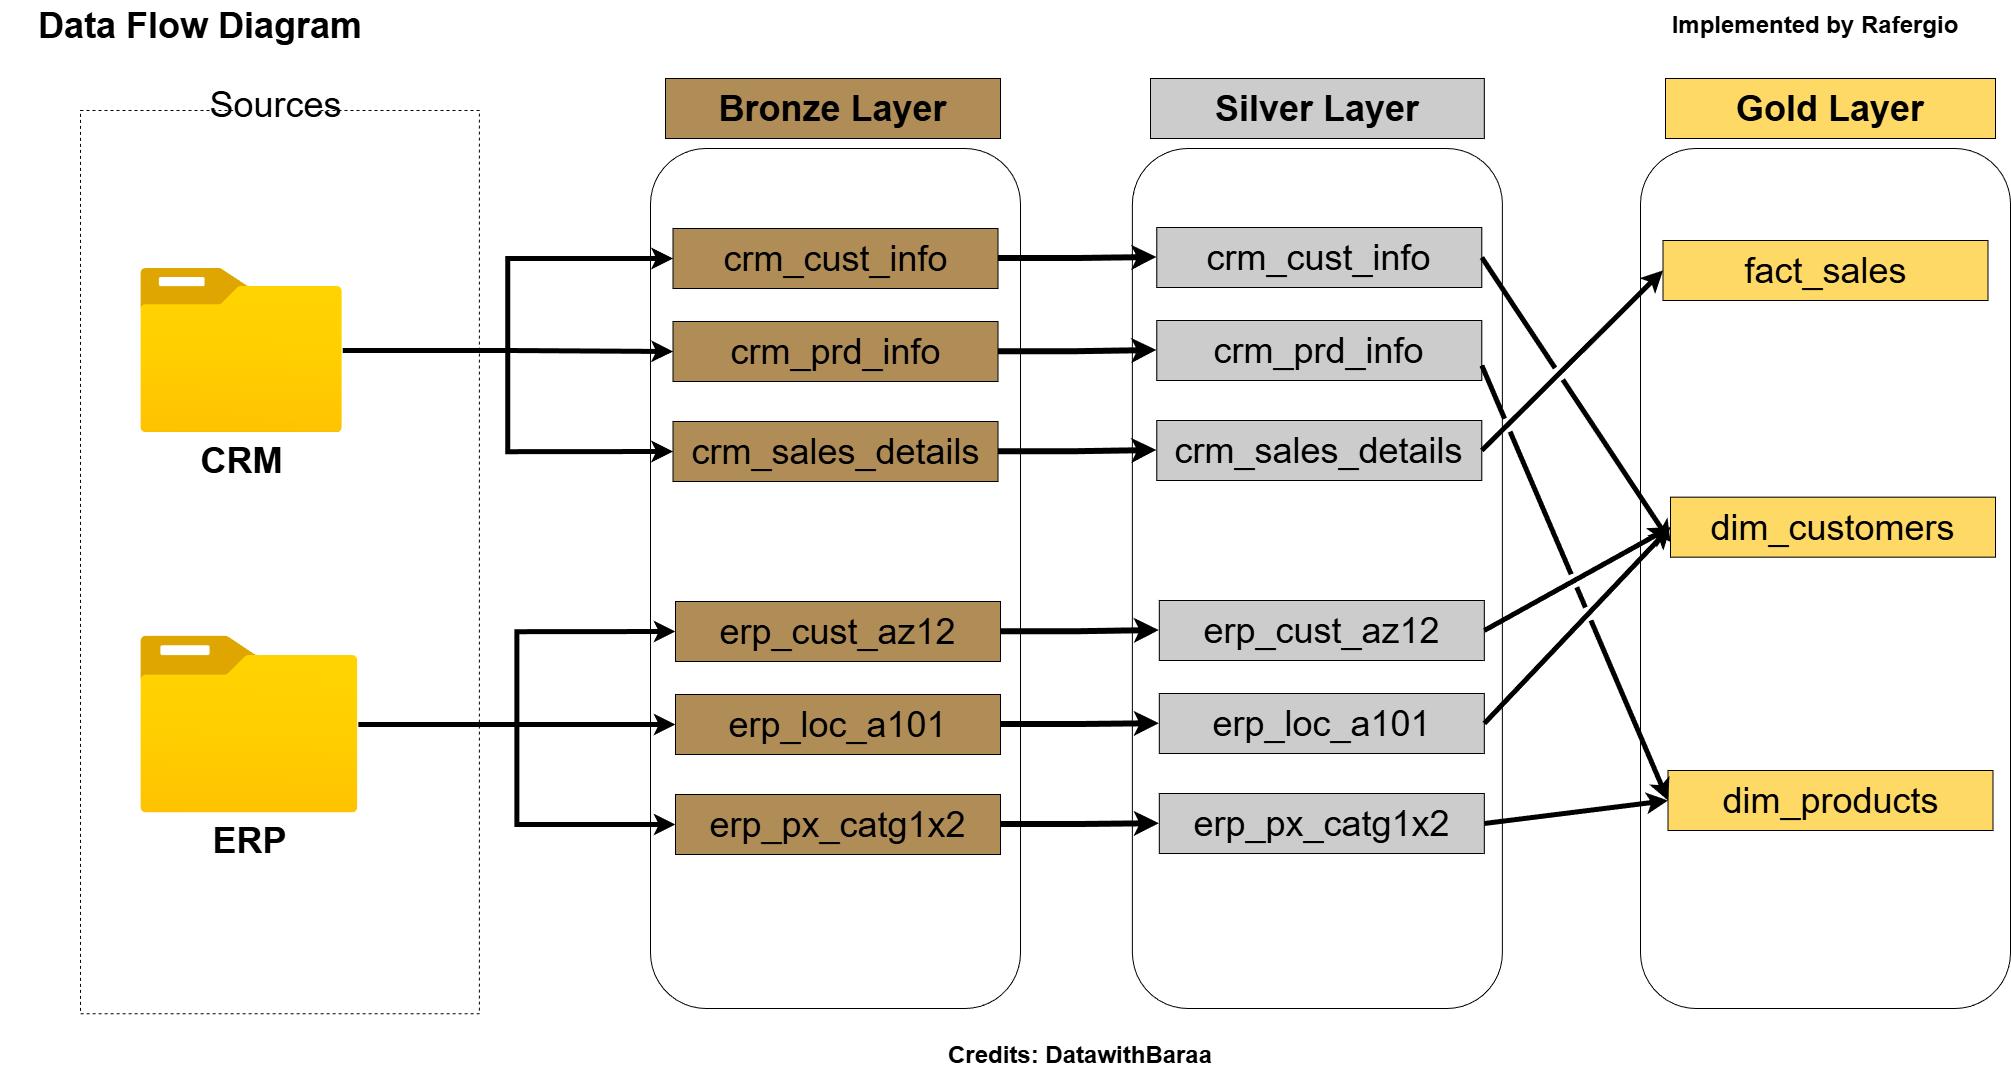

The diagram above was exported from draw.io. Its source (the exported page's mxGraphModel, read from the mxfile embedded in the PNG):
<mxGraphModel dx="2950" dy="3544" grid="1" gridSize="10" guides="1" tooltips="1" connect="1" arrows="1" fold="1" page="1" pageScale="1" pageWidth="850" pageHeight="1100" math="0" shadow="0">
  <root>
    <mxCell id="0" />
    <mxCell id="1" parent="0" />
    <mxCell id="fC2iTkdZeTbijZrLRoN_-4" parent="1" style="rounded=1;whiteSpace=wrap;html=1;fillColor=none;" value="" vertex="1">
      <mxGeometry height="860" width="370" x="640" y="-942" as="geometry" />
    </mxCell>
    <mxCell id="IjE5OCq_sqI8NLVp17_d-12" parent="1" style="rounded=0;whiteSpace=wrap;html=1;fontSize=20;fillColor=light-dark(#B08D57,#FFD966);fontColor=light-dark(#000000,#FFFFFF);fontStyle=1" value="&lt;font style=&quot;font-size: 36px;&quot;&gt;Bronze Layer&lt;/font&gt;" vertex="1">
      <mxGeometry height="60" width="335" x="655" y="-1012" as="geometry" />
    </mxCell>
    <mxCell id="IjE5OCq_sqI8NLVp17_d-18" parent="1" style="rounded=0;whiteSpace=wrap;html=1;fontSize=20;fillColor=light-dark(#CCCCCC,#CCCCCC);fontColor=light-dark(#000000,#FFFFFF);fontStyle=1" value="&lt;span&gt;&lt;font style=&quot;font-size: 36px;&quot;&gt;Silver Layer&lt;/font&gt;&lt;/span&gt;" vertex="1">
      <mxGeometry height="60" width="333.81" x="1140" y="-1012" as="geometry" />
    </mxCell>
    <mxCell id="IjE5OCq_sqI8NLVp17_d-20" parent="1" style="rounded=0;whiteSpace=wrap;html=1;fontSize=20;fillColor=light-dark(#FFD966,#FFD966);fontColor=light-dark(#000000,#FFFFFF);fontStyle=1" value="&lt;span&gt;&lt;font style=&quot;font-size: 36px;&quot;&gt;Gold Layer&lt;/font&gt;&lt;/span&gt;" vertex="1">
      <mxGeometry height="60" width="330" x="1655" y="-1012" as="geometry" />
    </mxCell>
    <mxCell id="IjE5OCq_sqI8NLVp17_d-75" connectable="0" parent="1" style="group" value="" vertex="1">
      <mxGeometry height="953.3" width="398.91" x="-10" y="-1040" as="geometry" />
    </mxCell>
    <mxCell id="IjE5OCq_sqI8NLVp17_d-1" parent="IjE5OCq_sqI8NLVp17_d-75" style="rounded=0;whiteSpace=wrap;html=1;fillColor=none;dashed=1;" value="" vertex="1">
      <mxGeometry height="903.3" width="398.91" x="80" y="60" as="geometry" />
    </mxCell>
    <mxCell id="IjE5OCq_sqI8NLVp17_d-2" parent="IjE5OCq_sqI8NLVp17_d-75" style="rounded=0;whiteSpace=wrap;html=1;strokeColor=none;" value="&lt;font style=&quot;font-size: 36px;&quot;&gt;Sources&lt;/font&gt;" vertex="1">
      <mxGeometry height="31.31868131868132" width="85.48071428571428" x="232.71545885714295" y="38" as="geometry" />
    </mxCell>
    <mxCell id="IjE5OCq_sqI8NLVp17_d-21" parent="IjE5OCq_sqI8NLVp17_d-75" style="image;aspect=fixed;html=1;points=[];align=center;fontSize=12;image=img/lib/azure2/general/Folder_Blank.svg;" value="&lt;b&gt;&lt;font style=&quot;font-size: 36px;&quot;&gt;CRM&lt;/font&gt;&lt;/b&gt;" vertex="1">
      <mxGeometry height="164.1076961736151" width="202.20412564248994" x="140" y="218" as="geometry" />
    </mxCell>
    <mxCell id="IjE5OCq_sqI8NLVp17_d-31" parent="IjE5OCq_sqI8NLVp17_d-75" style="image;aspect=fixed;html=1;points=[];align=center;fontSize=12;image=img/lib/azure2/general/Folder_Blank.svg;" value="&lt;b&gt;&lt;font style=&quot;font-size: 36px;&quot;&gt;ERP&lt;/font&gt;&lt;/b&gt;" vertex="1">
      <mxGeometry height="176.81439072445843" width="217.8674774435736" x="140" y="585.59" as="geometry" />
    </mxCell>
    <mxCell id="fC2iTkdZeTbijZrLRoN_-1" parent="1" style="text;html=1;whiteSpace=wrap;strokeColor=none;fillColor=none;align=center;verticalAlign=middle;rounded=0;" value="&lt;font style=&quot;font-size: 36px;&quot;&gt;&lt;b&gt;Data Flow Diagram&lt;/b&gt;&lt;/font&gt;" vertex="1">
      <mxGeometry height="50" width="380" y="-1090" as="geometry" />
    </mxCell>
    <mxCell id="1oFBn1_CMmUUk1C_o5iO-13" edge="1" parent="1" source="fC2iTkdZeTbijZrLRoN_-3" style="edgeStyle=orthogonalEdgeStyle;rounded=0;orthogonalLoop=1;jettySize=auto;html=1;entryX=0;entryY=0.5;entryDx=0;entryDy=0;strokeWidth=6;" target="1oFBn1_CMmUUk1C_o5iO-1">
      <mxGeometry relative="1" as="geometry" />
    </mxCell>
    <mxCell id="fC2iTkdZeTbijZrLRoN_-3" parent="1" style="rounded=0;whiteSpace=wrap;html=1;fontSize=20;fillColor=light-dark(#B08D57,#FFD966);fontColor=light-dark(#000000,#FFFFFF);fontStyle=0" value="&lt;font style=&quot;font-size: 36px;&quot;&gt;crm_cust_info&lt;/font&gt;" vertex="1">
      <mxGeometry height="60" width="325" x="662.5" y="-862" as="geometry" />
    </mxCell>
    <mxCell id="1oFBn1_CMmUUk1C_o5iO-14" edge="1" parent="1" source="fC2iTkdZeTbijZrLRoN_-8" style="edgeStyle=orthogonalEdgeStyle;rounded=0;orthogonalLoop=1;jettySize=auto;html=1;entryX=0;entryY=0.5;entryDx=0;entryDy=0;strokeWidth=6;" target="1oFBn1_CMmUUk1C_o5iO-2">
      <mxGeometry relative="1" as="geometry" />
    </mxCell>
    <mxCell id="fC2iTkdZeTbijZrLRoN_-8" parent="1" style="rounded=0;whiteSpace=wrap;html=1;fontSize=20;fillColor=light-dark(#B08D57,#FFD966);fontColor=light-dark(#000000,#FFFFFF);fontStyle=0" value="&lt;font style=&quot;font-size: 36px;&quot;&gt;crm_prd_info&lt;/font&gt;" vertex="1">
      <mxGeometry height="60" width="325" x="662.5" y="-769" as="geometry" />
    </mxCell>
    <mxCell id="1oFBn1_CMmUUk1C_o5iO-15" edge="1" parent="1" source="fC2iTkdZeTbijZrLRoN_-9" style="edgeStyle=orthogonalEdgeStyle;rounded=0;orthogonalLoop=1;jettySize=auto;html=1;strokeWidth=6;" target="1oFBn1_CMmUUk1C_o5iO-3">
      <mxGeometry relative="1" as="geometry" />
    </mxCell>
    <mxCell id="fC2iTkdZeTbijZrLRoN_-9" parent="1" style="rounded=0;whiteSpace=wrap;html=1;fontSize=20;fillColor=light-dark(#B08D57,#FFD966);fontColor=light-dark(#000000,#FFFFFF);fontStyle=0" value="&lt;font style=&quot;font-size: 36px;&quot;&gt;crm_sales_details&lt;/font&gt;" vertex="1">
      <mxGeometry height="60" width="325" x="662.5" y="-669" as="geometry" />
    </mxCell>
    <mxCell id="fC2iTkdZeTbijZrLRoN_-10" parent="1" style="rounded=1;whiteSpace=wrap;html=1;fillColor=none;" value="" vertex="1">
      <mxGeometry height="860" width="370" x="1121.91" y="-942" as="geometry" />
    </mxCell>
    <mxCell id="fC2iTkdZeTbijZrLRoN_-11" parent="1" style="rounded=1;whiteSpace=wrap;html=1;fillColor=none;" value="" vertex="1">
      <mxGeometry height="860" width="370" x="1630" y="-942" as="geometry" />
    </mxCell>
    <mxCell id="fC2iTkdZeTbijZrLRoN_-12" edge="1" parent="1" source="IjE5OCq_sqI8NLVp17_d-21" style="edgeStyle=orthogonalEdgeStyle;rounded=0;orthogonalLoop=1;jettySize=auto;html=1;entryX=0;entryY=0.5;entryDx=0;entryDy=0;strokeWidth=5;" target="fC2iTkdZeTbijZrLRoN_-8">
      <mxGeometry relative="1" as="geometry" />
    </mxCell>
    <mxCell id="fC2iTkdZeTbijZrLRoN_-13" edge="1" parent="1" source="IjE5OCq_sqI8NLVp17_d-21" style="edgeStyle=orthogonalEdgeStyle;rounded=0;orthogonalLoop=1;jettySize=auto;html=1;entryX=0;entryY=0.5;entryDx=0;entryDy=0;strokeWidth=5;" target="fC2iTkdZeTbijZrLRoN_-9">
      <mxGeometry relative="1" as="geometry" />
    </mxCell>
    <mxCell id="fC2iTkdZeTbijZrLRoN_-14" edge="1" parent="1" source="IjE5OCq_sqI8NLVp17_d-21" style="edgeStyle=orthogonalEdgeStyle;rounded=0;orthogonalLoop=1;jettySize=auto;html=1;entryX=0;entryY=0.5;entryDx=0;entryDy=0;strokeWidth=5;" target="fC2iTkdZeTbijZrLRoN_-3">
      <mxGeometry relative="1" as="geometry" />
    </mxCell>
    <mxCell id="1oFBn1_CMmUUk1C_o5iO-16" edge="1" parent="1" source="fC2iTkdZeTbijZrLRoN_-15" style="edgeStyle=orthogonalEdgeStyle;rounded=0;orthogonalLoop=1;jettySize=auto;html=1;strokeWidth=6;" target="1oFBn1_CMmUUk1C_o5iO-4">
      <mxGeometry relative="1" as="geometry" />
    </mxCell>
    <mxCell id="fC2iTkdZeTbijZrLRoN_-15" parent="1" style="rounded=0;whiteSpace=wrap;html=1;fontSize=20;fillColor=light-dark(#B08D57,#FFD966);fontColor=light-dark(#000000,#FFFFFF);fontStyle=0" value="&lt;font style=&quot;font-size: 36px;&quot;&gt;erp_cust_az12&lt;/font&gt;" vertex="1">
      <mxGeometry height="60" width="325" x="665" y="-489" as="geometry" />
    </mxCell>
    <mxCell id="1oFBn1_CMmUUk1C_o5iO-17" edge="1" parent="1" source="fC2iTkdZeTbijZrLRoN_-16" style="edgeStyle=orthogonalEdgeStyle;rounded=0;orthogonalLoop=1;jettySize=auto;html=1;strokeWidth=6;" target="1oFBn1_CMmUUk1C_o5iO-5">
      <mxGeometry relative="1" as="geometry" />
    </mxCell>
    <mxCell id="fC2iTkdZeTbijZrLRoN_-16" parent="1" style="rounded=0;whiteSpace=wrap;html=1;fontSize=20;fillColor=light-dark(#B08D57,#FFD966);fontColor=light-dark(#000000,#FFFFFF);fontStyle=0" value="&lt;font style=&quot;font-size: 36px;&quot;&gt;erp_loc_a101&lt;/font&gt;" vertex="1">
      <mxGeometry height="60" width="325" x="665" y="-396" as="geometry" />
    </mxCell>
    <mxCell id="1oFBn1_CMmUUk1C_o5iO-18" edge="1" parent="1" source="fC2iTkdZeTbijZrLRoN_-17" style="edgeStyle=orthogonalEdgeStyle;rounded=0;orthogonalLoop=1;jettySize=auto;html=1;strokeWidth=6;" target="1oFBn1_CMmUUk1C_o5iO-6">
      <mxGeometry relative="1" as="geometry" />
    </mxCell>
    <mxCell id="fC2iTkdZeTbijZrLRoN_-17" parent="1" style="rounded=0;whiteSpace=wrap;html=1;fontSize=20;fillColor=light-dark(#B08D57,#FFD966);fontColor=light-dark(#000000,#FFFFFF);fontStyle=0" value="&lt;font style=&quot;font-size: 36px;&quot;&gt;erp_px_catg1x2&lt;/font&gt;" vertex="1">
      <mxGeometry height="60" width="325" x="665" y="-296" as="geometry" />
    </mxCell>
    <mxCell id="fC2iTkdZeTbijZrLRoN_-18" edge="1" parent="1" source="IjE5OCq_sqI8NLVp17_d-31" style="edgeStyle=orthogonalEdgeStyle;rounded=0;orthogonalLoop=1;jettySize=auto;html=1;strokeWidth=5;" target="fC2iTkdZeTbijZrLRoN_-17">
      <mxGeometry relative="1" as="geometry" />
    </mxCell>
    <mxCell id="fC2iTkdZeTbijZrLRoN_-19" edge="1" parent="1" source="IjE5OCq_sqI8NLVp17_d-31" style="edgeStyle=orthogonalEdgeStyle;rounded=0;orthogonalLoop=1;jettySize=auto;html=1;strokeWidth=5;entryX=0;entryY=0.5;entryDx=0;entryDy=0;" target="fC2iTkdZeTbijZrLRoN_-16">
      <mxGeometry relative="1" as="geometry">
        <mxPoint x="600" y="-399" as="targetPoint" />
      </mxGeometry>
    </mxCell>
    <mxCell id="fC2iTkdZeTbijZrLRoN_-20" edge="1" parent="1" source="IjE5OCq_sqI8NLVp17_d-31" style="edgeStyle=orthogonalEdgeStyle;rounded=0;orthogonalLoop=1;jettySize=auto;html=1;entryX=0;entryY=0.5;entryDx=0;entryDy=0;strokeWidth=5;" target="fC2iTkdZeTbijZrLRoN_-15">
      <mxGeometry relative="1" as="geometry" />
    </mxCell>
    <mxCell id="1oFBn1_CMmUUk1C_o5iO-1" parent="1" style="rounded=0;whiteSpace=wrap;html=1;fontSize=20;fillColor=light-dark(#CCCCCC,#CCCCCC);fontColor=light-dark(#000000,#FFFFFF);fontStyle=0" value="&lt;font style=&quot;font-size: 36px;&quot;&gt;crm_cust_info&lt;/font&gt;" vertex="1">
      <mxGeometry height="60" width="325" x="1146.31" y="-863" as="geometry" />
    </mxCell>
    <mxCell id="1oFBn1_CMmUUk1C_o5iO-2" parent="1" style="rounded=0;whiteSpace=wrap;html=1;fontSize=20;fillColor=light-dark(#CCCCCC,#CCCCCC);fontColor=light-dark(#000000,#FFFFFF);fontStyle=0" value="&lt;font style=&quot;font-size: 36px;&quot;&gt;crm_prd_info&lt;/font&gt;" vertex="1">
      <mxGeometry height="60" width="325" x="1146.31" y="-770" as="geometry" />
    </mxCell>
    <mxCell id="1oFBn1_CMmUUk1C_o5iO-3" parent="1" style="rounded=0;whiteSpace=wrap;html=1;fontSize=20;fillColor=light-dark(#CCCCCC,#CCCCCC);fontColor=light-dark(#000000,#FFFFFF);fontStyle=0" value="&lt;font style=&quot;font-size: 36px;&quot;&gt;crm_sales_details&lt;/font&gt;" vertex="1">
      <mxGeometry height="60" width="325" x="1146.31" y="-670" as="geometry" />
    </mxCell>
    <mxCell id="1oFBn1_CMmUUk1C_o5iO-4" parent="1" style="rounded=0;whiteSpace=wrap;html=1;fontSize=20;fillColor=light-dark(#CCCCCC,#CCCCCC);fontColor=light-dark(#000000,#FFFFFF);fontStyle=0" value="&lt;font style=&quot;font-size: 36px;&quot;&gt;erp_cust_az12&lt;/font&gt;" vertex="1">
      <mxGeometry height="60" width="325" x="1148.81" y="-490" as="geometry" />
    </mxCell>
    <mxCell id="1oFBn1_CMmUUk1C_o5iO-5" parent="1" style="rounded=0;whiteSpace=wrap;html=1;fontSize=20;fillColor=light-dark(#CCCCCC,#CCCCCC);fontColor=light-dark(#000000,#FFFFFF);fontStyle=0" value="&lt;font style=&quot;font-size: 36px;&quot;&gt;erp_loc_a101&lt;/font&gt;" vertex="1">
      <mxGeometry height="60" width="325" x="1148.81" y="-397" as="geometry" />
    </mxCell>
    <mxCell id="1oFBn1_CMmUUk1C_o5iO-6" parent="1" style="rounded=0;whiteSpace=wrap;html=1;fontSize=20;fillColor=light-dark(#CCCCCC,#CCCCCC);fontColor=light-dark(#000000,#FFFFFF);fontStyle=0" value="&lt;font style=&quot;font-size: 36px;&quot;&gt;erp_px_catg1x2&lt;/font&gt;" vertex="1">
      <mxGeometry height="60" width="325" x="1148.81" y="-297" as="geometry" />
    </mxCell>
    <mxCell id="1oFBn1_CMmUUk1C_o5iO-7" parent="1" style="rounded=0;whiteSpace=wrap;html=1;fontSize=20;fillColor=light-dark(#FFD966,#FFD966);fontColor=light-dark(#000000,#FFFFFF);fontStyle=0" value="&lt;span style=&quot;font-size: 36px;&quot;&gt;fact_sales&lt;/span&gt;" vertex="1">
      <mxGeometry height="60" width="325" x="1652.5" y="-850" as="geometry" />
    </mxCell>
    <mxCell id="1oFBn1_CMmUUk1C_o5iO-8" parent="1" style="rounded=0;whiteSpace=wrap;html=1;fontSize=20;fillColor=light-dark(#FFD966,#FFD966);fontColor=light-dark(#000000,#FFFFFF);fontStyle=0" value="&lt;font style=&quot;font-size: 36px;&quot;&gt;dim_customers&lt;/font&gt;" vertex="1">
      <mxGeometry height="60" width="325" x="1660" y="-593.35" as="geometry" />
    </mxCell>
    <mxCell id="1oFBn1_CMmUUk1C_o5iO-9" parent="1" style="rounded=0;whiteSpace=wrap;html=1;fontSize=20;fillColor=light-dark(#FFD966,#FFD966);fontColor=light-dark(#000000,#FFFFFF);fontStyle=0" value="&lt;font style=&quot;font-size: 36px;&quot;&gt;dim_products&lt;/font&gt;" vertex="1">
      <mxGeometry height="60" width="325" x="1657.5" y="-320" as="geometry" />
    </mxCell>
    <mxCell id="1oFBn1_CMmUUk1C_o5iO-28" edge="1" parent="1" source="1oFBn1_CMmUUk1C_o5iO-6" style="endArrow=classic;html=1;rounded=0;strokeWidth=5;exitX=1;exitY=0.5;exitDx=0;exitDy=0;entryX=0;entryY=0.5;entryDx=0;entryDy=0;jumpStyle=gap;" target="1oFBn1_CMmUUk1C_o5iO-9" value="">
      <mxGeometry height="50" relative="1" width="50" as="geometry">
        <mxPoint x="1550" y="-260" as="sourcePoint" />
        <mxPoint x="1600" y="-310" as="targetPoint" />
      </mxGeometry>
    </mxCell>
    <mxCell id="1oFBn1_CMmUUk1C_o5iO-30" edge="1" parent="1" source="1oFBn1_CMmUUk1C_o5iO-5" style="endArrow=classic;html=1;rounded=0;strokeWidth=5;exitX=1;exitY=0.5;exitDx=0;exitDy=0;entryX=0;entryY=0.5;entryDx=0;entryDy=0;jumpStyle=gap;" target="1oFBn1_CMmUUk1C_o5iO-8" value="">
      <mxGeometry height="50" relative="1" width="50" as="geometry">
        <mxPoint x="1550" y="-632" as="sourcePoint" />
        <mxPoint x="1734" y="-670" as="targetPoint" />
      </mxGeometry>
    </mxCell>
    <mxCell id="1oFBn1_CMmUUk1C_o5iO-32" edge="1" parent="1" source="1oFBn1_CMmUUk1C_o5iO-4" style="endArrow=classic;html=1;rounded=0;strokeWidth=5;exitX=1;exitY=0.5;exitDx=0;exitDy=0;entryX=0;entryY=0.5;entryDx=0;entryDy=0;jumpStyle=gap;" target="1oFBn1_CMmUUk1C_o5iO-8" value="">
      <mxGeometry height="50" relative="1" width="50" as="geometry">
        <mxPoint x="1550" y="-582" as="sourcePoint" />
        <mxPoint x="1734" y="-620" as="targetPoint" />
      </mxGeometry>
    </mxCell>
    <mxCell id="1oFBn1_CMmUUk1C_o5iO-34" edge="1" parent="1" source="1oFBn1_CMmUUk1C_o5iO-3" style="endArrow=classic;html=1;rounded=0;strokeWidth=5;exitX=1;exitY=0.5;exitDx=0;exitDy=0;entryX=0;entryY=0.5;entryDx=0;entryDy=0;jumpStyle=gap;" target="1oFBn1_CMmUUk1C_o5iO-7" value="">
      <mxGeometry height="50" relative="1" width="50" as="geometry">
        <mxPoint x="1530" y="-632" as="sourcePoint" />
        <mxPoint x="1714" y="-670" as="targetPoint" />
      </mxGeometry>
    </mxCell>
    <mxCell id="1oFBn1_CMmUUk1C_o5iO-36" edge="1" parent="1" source="1oFBn1_CMmUUk1C_o5iO-1" style="endArrow=classic;html=1;rounded=0;strokeWidth=5;entryX=0;entryY=0.75;entryDx=0;entryDy=0;exitX=1;exitY=0.5;exitDx=0;exitDy=0;jumpStyle=gap;" target="1oFBn1_CMmUUk1C_o5iO-8" value="">
      <mxGeometry height="50" relative="1" width="50" as="geometry">
        <mxPoint x="1520" y="-860" as="sourcePoint" />
        <mxPoint x="1674" y="-850" as="targetPoint" />
      </mxGeometry>
    </mxCell>
    <mxCell id="1oFBn1_CMmUUk1C_o5iO-38" edge="1" parent="1" source="1oFBn1_CMmUUk1C_o5iO-2" style="endArrow=classic;html=1;rounded=0;strokeWidth=5;exitX=1;exitY=0.75;exitDx=0;exitDy=0;entryX=0;entryY=0.5;entryDx=0;entryDy=0;jumpStyle=gap;" target="1oFBn1_CMmUUk1C_o5iO-9" value="">
      <mxGeometry height="50" relative="1" width="50" as="geometry">
        <mxPoint x="1540" y="-602" as="sourcePoint" />
        <mxPoint x="1650" y="-290" as="targetPoint" />
      </mxGeometry>
    </mxCell>
    <UserObject label="&lt;font style=&quot;font-size: 24px;&quot;&gt;&lt;b style=&quot;&quot;&gt;Credits: DatawithBaraa&lt;/b&gt;&lt;/font&gt;" link="https://www.youtube.com/@DataWithBaraa" id="AGafbQyvJNMGr8po8cUB-1">
      <mxCell parent="1" style="text;html=1;whiteSpace=wrap;strokeColor=none;fillColor=none;align=center;verticalAlign=middle;rounded=0;" vertex="1">
        <mxGeometry height="30" width="280" x="930" y="-50" as="geometry" />
      </mxCell>
    </UserObject>
    <mxCell id="AGafbQyvJNMGr8po8cUB-2" parent="1" style="text;html=1;whiteSpace=wrap;strokeColor=none;fillColor=none;align=center;verticalAlign=middle;rounded=0;" value="&lt;font style=&quot;font-size: 24px;&quot;&gt;&lt;b style=&quot;&quot;&gt;Implemented by Rafergio&lt;/b&gt;&lt;/font&gt;" vertex="1">
      <mxGeometry height="30" width="290" x="1660" y="-1080" as="geometry" />
    </mxCell>
  </root>
</mxGraphModel>